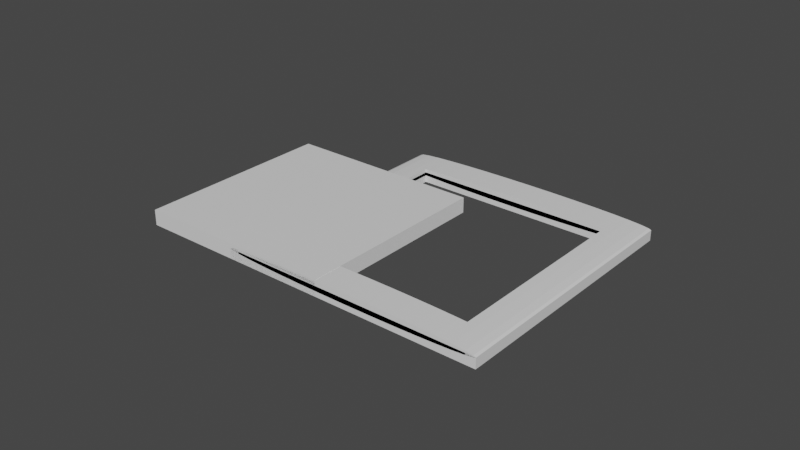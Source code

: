 # Source: Wall_Switch.blend  (saved by Blender 3.0.42; exported with 4.5.12 LTS)
import bpy
from mathutils import Matrix  # noqa: F401  (used for matrix-valued properties, if any)

bpy.ops.wm.read_factory_settings(use_empty=True)
scene = bpy.context.scene
scene.name = 'Scene'

# ---- collections
col_collection = bpy.data.collections.new('Collection'); scene.collection.children.link(col_collection)

# ---- materials (node trees are filled in below, after node groups)
mat_m_frame = bpy.data.materials.new('M_Frame')
mat_m_frame.use_transparent_shadow = False
mat_m_switch = bpy.data.materials.new('M_Switch')
mat_m_switch.use_transparent_shadow = False

# ---- material node trees
mat_m_frame.use_nodes = True; mat_m_frame.node_tree.nodes.clear()
_N = mat_m_frame.node_tree.nodes; _L = mat_m_frame.node_tree.links
n0 = _N.new('ShaderNodeBsdfPrincipled'); n0.name = 'Principled BSDF'; n0.location = (10, 300)
n0.distribution = 'GGX'
n0.subsurface_method = 'RANDOM_WALK_SKIN'
n0.inputs[3].default_value = 1.45
n0.inputs[27].default_value = (0.0, 0.0, 0.0, 1.0)
n0.inputs[28].default_value = 1.0
n1 = _N.new('ShaderNodeOutputMaterial'); n1.name = 'Material Output'; n1.location = (300, 300)
_L.new(n0.outputs[0], n1.inputs[0])
n1.is_active_output = True
mat_m_switch.use_nodes = True; mat_m_switch.node_tree.nodes.clear()
_N = mat_m_switch.node_tree.nodes; _L = mat_m_switch.node_tree.links
n0 = _N.new('ShaderNodeBsdfPrincipled'); n0.name = 'Principled BSDF'; n0.location = (10, 300)
n0.distribution = 'GGX'
n0.subsurface_method = 'RANDOM_WALK_SKIN'
n0.inputs[3].default_value = 1.45
n0.inputs[27].default_value = (0.0, 0.0, 0.0, 1.0)
n0.inputs[28].default_value = 1.0
n1 = _N.new('ShaderNodeOutputMaterial'); n1.name = 'Material Output'; n1.location = (300, 300)
_L.new(n0.outputs[0], n1.inputs[0])
n1.is_active_output = True

# ---- world
world_world = bpy.data.worlds.new('World'); scene.world = world_world
world_world.use_nodes = True; world_world.node_tree.nodes.clear()
_N = world_world.node_tree.nodes; _L = world_world.node_tree.links
n0 = _N.new('ShaderNodeOutputWorld'); n0.name = 'World Output'; n0.location = (300, 300)
n1 = _N.new('ShaderNodeBackground'); n1.name = 'Background'; n1.location = (10, 300)
n1.inputs[0].default_value = (0.05088, 0.05088, 0.05088, 1.0)
_L.new(n1.outputs[0], n0.inputs[0])
n0.is_active_output = True
world_world.color = (0.05088, 0.05088, 0.05088)
world_world.use_sun_shadow = False
world_world.sun_shadow_jitter_overblur = 0.0

# ---- meshes
me_frame = bpy.data.meshes.new('Frame')
me_frame.from_pydata([(1.49e-08, 2.98e-08, 9.313e-10), (1.49e-08, 2.98e-08, 0.03121), (1.49e-08, 0.3601, 9.313e-10), (1.49e-08, 0.3601, 0.03121), (0.426, 2.98e-08, 9.313e-10), (0.426, 2.98e-08, 0.03121), (0.426, 0.3601, 9.313e-10), (0.426, 0.3601, 0.03121), (0.3758, 0.3177, 9.313e-10), (0.05011, 0.04236, 9.313e-10), (0.05011, 0.3177, 9.313e-10), (0.3758, 0.04236, 9.313e-10), (0.05011, 0.3177, 0.03121), (0.05011, 0.04236, 0.03121), (0.3758, 0.04236, 0.03121), (0.3758, 0.3177, 0.03121), (0.426, 1.49e-08, 0.03121), (0.426, 0.3601, 0.03121), (0.4219, 1.49e-08, 0.03425), (0.4219, 0.3601, 0.03425), (0.4097, 2.98e-08, 0.03718), (0.4097, 0.3601, 0.03718), (0.3901, 2.98e-08, 0.03988), (0.3901, 0.3601, 0.03988), (0.3636, 2.98e-08, 0.04224), (0.3636, 0.3601, 0.04224), (0.3313, 2.98e-08, 0.04419), (0.3313, 0.3601, 0.04419), (0.2945, 2.98e-08, 0.04563), (0.2945, 0.3601, 0.04563), (0.2545, 2.98e-08, 0.04652), (0.2545, 0.3601, 0.04652), (0.213, 2.98e-08, 0.04682), (0.213, 0.3601, 0.04682), (0.1714, 2.98e-08, 0.04652), (0.1714, 0.3601, 0.04652), (0.1315, 2.98e-08, 0.04563), (0.1315, 0.3601, 0.04563), (0.09465, 2.98e-08, 0.04419), (0.09465, 0.3601, 0.04419), (0.06238, 2.98e-08, 0.04224), (0.06238, 0.3601, 0.04224), (0.03589, 2.98e-08, 0.03988), (0.03589, 0.3601, 0.03988), (0.01621, 2.98e-08, 0.03718), (0.01621, 0.3601, 0.03718), (0.004092, 4.47e-08, 0.03425), (0.004092, 0.3601, 0.03425), (0.0, 4.47e-08, 0.03121), (2.98e-08, 0.3601, 0.03121), (0.004092, 4.47e-08, 0.02817), (0.004092, 0.3601, 0.02817), (0.01621, 2.98e-08, 0.02524), (0.01621, 0.3601, 0.02524), (0.03589, 2.98e-08, 0.02254), (0.03589, 0.3601, 0.02254), (0.06238, 2.98e-08, 0.02018), (0.06238, 0.3601, 0.02018), (0.09465, 2.98e-08, 0.01823), (0.09465, 0.3601, 0.01823), (0.1315, 2.98e-08, 0.01679), (0.1315, 0.3601, 0.01679), (0.1714, 2.98e-08, 0.0159), (0.1714, 0.3601, 0.0159), (0.213, 2.98e-08, 0.01561), (0.213, 0.3601, 0.01561), (0.2545, 2.98e-08, 0.0159), (0.2545, 0.3601, 0.0159), (0.2945, 2.98e-08, 0.01679), (0.2945, 0.3601, 0.01679), (0.3313, 2.98e-08, 0.01823), (0.3313, 0.3601, 0.01823), (0.3636, 2.98e-08, 0.02018), (0.3636, 0.3601, 0.02018), (0.3901, 2.98e-08, 0.02254), (0.3901, 0.3601, 0.02254), (0.4097, 2.98e-08, 0.02524), (0.4097, 0.3601, 0.02524), (0.4219, 1.49e-08, 0.02817), (0.4219, 0.3601, 0.02817), (0.3758, 0.3177, 0.04115), (0.3758, 0.04236, 0.04115), (0.3636, 0.04236, 0.04224), (0.3636, 0.3177, 0.04224), (0.3313, 0.04236, 0.04419), (0.3313, 0.3177, 0.04419), (0.2945, 0.04236, 0.04563), (0.2945, 0.3177, 0.04563), (0.2545, 0.04236, 0.04652), (0.2545, 0.3177, 0.04652), (0.213, 0.04236, 0.04682), (0.213, 0.3177, 0.04682), (0.1714, 0.04236, 0.04652), (0.1714, 0.3177, 0.04652), (0.1315, 0.04236, 0.04563), (0.1315, 0.3177, 0.04563), (0.09465, 0.04236, 0.04419), (0.09465, 0.3177, 0.04419), (0.06238, 0.04236, 0.04224), (0.06238, 0.3177, 0.04224), (0.05011, 0.3177, 0.04115), (0.05011, 0.04236, 0.04115), (0.05011, 0.3177, 0.02127), (0.05011, 0.04236, 0.02127), (0.06238, 0.04236, 0.02018), (0.06238, 0.3177, 0.02018), (0.09465, 0.04236, 0.01823), (0.09465, 0.3177, 0.01823), (0.1315, 0.04236, 0.01679), (0.1315, 0.3177, 0.01679), (0.1714, 0.04236, 0.0159), (0.1714, 0.3177, 0.0159), (0.213, 0.04236, 0.01561), (0.213, 0.3177, 0.01561), (0.2545, 0.04236, 0.0159), (0.2545, 0.3177, 0.0159), (0.2945, 0.04236, 0.01679), (0.2945, 0.3177, 0.01679), (0.3313, 0.04236, 0.01823), (0.3313, 0.3177, 0.01823), (0.3636, 0.04236, 0.02018), (0.3636, 0.3177, 0.02018), (0.3758, 0.3177, 0.02127), (0.3758, 0.04236, 0.02127)], [], [(0, 1, 3, 2), (2, 3, 7, 6), (6, 7, 5, 4), (4, 5, 1, 0), (9, 0, 2, 10), (2, 6, 4, 0, 9, 11, 8, 10), (3, 1, 13, 12), (13, 1, 5, 7, 3, 12, 15, 14), (13, 9, 10, 12), (12, 10, 8, 15), (8, 11, 14, 15), (11, 9, 13, 14), (16, 17, 19, 18), (18, 19, 21, 20), (20, 21, 23, 22), (82, 24, 22, 23, 25, 83, 80, 81), (83, 25, 27, 85), (84, 26, 24, 82), (85, 27, 29, 87), (86, 28, 26, 84), (87, 29, 31, 89), (88, 30, 28, 86), (89, 31, 33, 91), (90, 32, 30, 88), (91, 33, 35, 93), (92, 34, 32, 90), (93, 35, 37, 95), (94, 36, 34, 92), (95, 37, 39, 97), (96, 38, 36, 94), (97, 39, 41, 99), (98, 40, 38, 96), (99, 41, 43, 42, 40, 98, 101, 100), (42, 43, 45, 44), (44, 45, 47, 46), (46, 47, 49, 48), (48, 49, 51, 50), (50, 51, 53, 52), (52, 53, 55, 54), (56, 54, 55, 57, 105, 102, 103, 104), (105, 57, 59, 107), (58, 56, 104, 106), (107, 59, 61, 109), (60, 58, 106, 108), (109, 61, 63, 111), (62, 60, 108, 110), (111, 63, 65, 113), (64, 62, 110, 112), (65, 67, 115, 113), (66, 64, 112, 114), (115, 67, 69, 117), (68, 66, 114, 116), (117, 69, 71, 119), (70, 68, 116, 118), (119, 71, 73, 121), (72, 70, 118, 120), (73, 75, 74, 72, 120, 123, 122, 121), (74, 75, 77, 76), (53, 51, 49, 47, 45, 43, 41, 39, 37, 35, 33, 31, 29, 27, 25, 23, 21, 19, 17, 79, 77, 75, 73, 71, 69, 67, 65, 63, 61, 59, 57, 55), (76, 77, 79, 78), (78, 79, 17, 16), (78, 16, 18, 20, 22, 24, 26, 28, 30, 32, 34, 36, 38, 40, 42, 44, 46, 48, 50, 52, 54, 56, 58, 60, 62, 64, 66, 68, 70, 72, 74, 76), (102, 100, 101, 103), (80, 83, 85, 87, 89, 91, 93, 95, 97, 99, 100, 102, 105, 107, 109, 111, 113, 115, 117, 119, 121, 122), (81, 80, 122, 123), (103, 101, 98, 96, 94, 92, 90, 88, 86, 84, 82, 81, 123, 120, 118, 116, 114, 112, 110, 108, 106, 104)])
_uv = me_frame.uv_layers.new(name='MapaUV')
_uv.uv.foreach_set('vector', [0.375, 0.0, 0.625, 0.0, 0.625, 0.25, 0.375, 0.25, 0.375, 0.25, 0.625, 0.25, 0.625, 0.5, 0.375, 0.5, 0.375, 0.5, 0.625, 0.5, 0.625, 0.75, 0.375, 0.75, 0.375, 0.75, 0.625, 0.75, 0.625, 1.0, 0.375, 1.0, 0.1544, 0.7206, 0.125, 0.75, 0.125, 0.5, 0.1544, 0.5294, 0.125, 0.5, 0.375, 0.5, 0.375, 0.75, 0.125, 0.75, 0.1544, 0.7206, 0.3456, 0.7206, 0.3456, 0.5294, 0.1544, 0.5294, 0.875, 0.5, 0.875, 0.75, 0.8456, 0.7206, 0.8456, 0.5294, 0.8456, 0.7206, 0.875, 0.75, 0.625, 0.75, 0.625, 0.5, 0.875, 0.5, 0.8456, 0.5294, 0.6544, 0.5294, 0.6544, 0.7206, 0.5417, 0.0, 0.4583, 0.0, 0.4583, 0.25, 0.5417, 0.25, 0.5417, 0.25, 0.4583, 0.25, 0.4583, 0.5, 0.5417, 0.5, 0.4583, 0.5, 0.4583, 0.75, 0.5417, 0.75, 0.5417, 0.5, 0.4583, 0.75, 0.4583, 1.0, 0.5417, 1.0, 0.5417, 0.75, 1.0, 0.5, 1.0, 1.0, 0.9688, 1.0, 0.9688, 0.5, 0.9688, 0.5, 0.9688, 1.0, 0.9375, 1.0, 0.9375, 0.5, 0.9375, 0.5, 0.9375, 1.0, 0.9062, 1.0, 0.9062, 0.5, 0.875, 0.5588, 0.875, 0.5, 0.9062, 0.5, 0.9062, 1.0, 0.875, 1.0, 0.875, 0.9412, 0.8895, 0.9412, 0.8895, 0.5588, 0.875, 0.9412, 0.875, 1.0, 0.8438, 1.0, 0.8438, 0.9412, 0.8438, 0.5588, 0.8438, 0.5, 0.875, 0.5, 0.875, 0.5588, 0.8438, 0.9412, 0.8438, 1.0, 0.8125, 1.0, 0.8125, 0.9412, 0.8125, 0.5588, 0.8125, 0.5, 0.8438, 0.5, 0.8438, 0.5588, 0.8125, 0.9412, 0.8125, 1.0, 0.7812, 1.0, 0.7812, 0.9412, 0.7812, 0.5588, 0.7812, 0.5, 0.8125, 0.5, 0.8125, 0.5588, 0.7812, 0.9412, 0.7812, 1.0, 0.75, 1.0, 0.75, 0.9412, 0.75, 0.5588, 0.75, 0.5, 0.7812, 0.5, 0.7812, 0.5588, 0.75, 0.9412, 0.75, 1.0, 0.7188, 1.0, 0.7188, 0.9412, 0.7188, 0.5588, 0.7188, 0.5, 0.75, 0.5, 0.75, 0.5588, 0.7188, 0.9412, 0.7188, 1.0, 0.6875, 1.0, 0.6875, 0.9412, 0.6875, 0.5588, 0.6875, 0.5, 0.7188, 0.5, 0.7188, 0.5588, 0.6875, 0.9412, 0.6875, 1.0, 0.6562, 1.0, 0.6562, 0.9412, 0.6562, 0.5588, 0.6562, 0.5, 0.6875, 0.5, 0.6875, 0.5588, 0.6562, 0.9412, 0.6562, 1.0, 0.625, 1.0, 0.625, 0.9412, 0.625, 0.5588, 0.625, 0.5, 0.6562, 0.5, 0.6562, 0.5588, 0.625, 0.9412, 0.625, 1.0, 0.5938, 1.0, 0.5938, 0.5, 0.625, 0.5, 0.625, 0.5588, 0.6105, 0.5588, 0.6105, 0.9412, 0.5938, 0.5, 0.5938, 1.0, 0.5625, 1.0, 0.5625, 0.5, 0.5625, 0.5, 0.5625, 1.0, 0.5312, 1.0, 0.5312, 0.5, 0.5312, 0.5, 0.5312, 1.0, 0.5, 1.0, 0.5, 0.5, 0.5, 0.5, 0.5, 1.0, 0.4688, 1.0, 0.4688, 0.5, 0.4688, 0.5, 0.4688, 1.0, 0.4375, 1.0, 0.4375, 0.5, 0.4375, 0.5, 0.4375, 1.0, 0.4062, 1.0, 0.4062, 0.5, 0.375, 0.5, 0.4062, 0.5, 0.4062, 1.0, 0.375, 1.0, 0.375, 0.9412, 0.3895, 0.9412, 0.3895, 0.5588, 0.375, 0.5588, 0.375, 0.9412, 0.375, 1.0, 0.3438, 1.0, 0.3437, 0.9412, 0.3438, 0.5, 0.375, 0.5, 0.375, 0.5588, 0.3438, 0.5588, 0.3438, 0.9412, 0.3438, 1.0, 0.3125, 1.0, 0.3125, 0.9412, 0.3125, 0.5, 0.3438, 0.5, 0.3438, 0.5588, 0.3125, 0.5588, 0.3125, 0.9412, 0.3125, 1.0, 0.2812, 1.0, 0.2812, 0.9412, 0.2812, 0.5, 0.3125, 0.5, 0.3125, 0.5588, 0.2812, 0.5588, 0.2812, 0.9412, 0.2812, 1.0, 0.25, 1.0, 0.25, 0.9412, 0.25, 0.5, 0.2812, 0.5, 0.2812, 0.5588, 0.25, 0.5588, 0.25, 1.0, 0.2188, 1.0, 0.2188, 0.9412, 0.25, 0.9412, 0.2188, 0.5, 0.25, 0.5, 0.25, 0.5588, 0.2188, 0.5588, 0.2188, 0.9412, 0.2188, 1.0, 0.1875, 1.0, 0.1875, 0.9412, 0.1875, 0.5, 0.2188, 0.5, 0.2188, 0.5588, 0.1875, 0.5588, 0.1875, 0.9412, 0.1875, 1.0, 0.1562, 1.0, 0.1562, 0.9412, 0.1562, 0.5, 0.1875, 0.5, 0.1875, 0.5588, 0.1562, 0.5588, 0.1562, 0.9412, 0.1562, 1.0, 0.125, 1.0, 0.125, 0.9412, 0.125, 0.5, 0.1562, 0.5, 0.1562, 0.5588, 0.125, 0.5588, 0.125, 1.0, 0.09375, 1.0, 0.09375, 0.5, 0.125, 0.5, 0.125, 0.5588, 0.1105, 0.5588, 0.1105, 0.9412, 0.125, 0.9412, 0.09375, 0.5, 0.09375, 1.0, 0.0625, 1.0, 0.0625, 0.5, 0.1582, 0.02827, 0.2032, 0.01461, 0.25, 0.01, 0.2968, 0.01461, 0.3418, 0.02827, 0.3833, 0.05045, 0.4197, 0.08029, 0.4496, 0.1167, 0.4717, 0.1582, 0.4854, 0.2032, 0.49, 0.25, 0.4854, 0.2968, 0.4717, 0.3418, 0.4496, 0.3833, 0.4197, 0.4197, 0.3833, 0.4496, 0.3418, 0.4717, 0.2968, 0.4854, 0.25, 0.49, 0.2032, 0.4854, 0.1582, 0.4717, 0.1167, 0.4496, 0.08029, 0.4197, 0.05045, 0.3833, 0.02827, 0.3418, 0.01461, 0.2968, 0.01, 0.25, 0.01461, 0.2032, 0.02827, 0.1582, 0.05045, 0.1167, 0.08029, 0.08029, 0.1167, 0.05045, 0.0625, 0.5, 0.0625, 1.0, 0.03125, 1.0, 0.03125, 0.5, 0.03125, 0.5, 0.03125, 1.0, 0.0, 1.0, 0.0, 0.5, 0.7032, 0.4854, 0.75, 0.49, 0.7968, 0.4854, 0.8418, 0.4717, 0.8833, 0.4496, 0.9197, 0.4197, 0.9496, 0.3833, 0.9717, 0.3418, 0.9854, 0.2968, 0.99, 0.25, 0.9854, 0.2032, 0.9717, 0.1582, 0.9496, 0.1167, 0.9197, 0.08029, 0.8833, 0.05045, 0.8418, 0.02827, 0.7968, 0.01461, 0.75, 0.01, 0.7032, 0.01461, 0.6582, 0.02827, 0.6167, 0.05045, 0.5803, 0.08029, 0.5504, 0.1167, 0.5283, 0.1582, 0.5146, 0.2032, 0.51, 0.25, 0.5146, 0.2968, 0.5283, 0.3418, 0.5504, 0.3833, 0.5803, 0.4197, 0.6167, 0.4496, 0.6582, 0.4717, 0.375, 0.25, 0.375, 0.25, 0.375, 0.0, 0.375, 0.0, 0.5682, 0.25, 0.5711, 0.25, 0.5763, 0.25, 0.5802, 0.25, 0.5825, 0.25, 0.5833, 0.25, 0.5825, 0.25, 0.5802, 0.25, 0.5763, 0.25, 0.5711, 0.25, 0.5682, 0.25, 0.5151, 0.25, 0.5122, 0.25, 0.507, 0.25, 0.5032, 0.25, 0.5008, 0.25, 0.5, 0.25, 0.5008, 0.25, 0.5032, 0.25, 0.507, 0.25, 0.5122, 0.25, 0.5151, 0.25, 0.375, 0.75, 0.375, 0.5, 0.375, 0.5, 0.375, 0.75, 0.5151, 0.75, 0.5682, 0.75, 0.5711, 0.75, 0.5763, 0.75, 0.5802, 0.75, 0.5825, 0.75, 0.5833, 0.75, 0.5825, 0.75, 0.5802, 0.75, 0.5763, 0.75, 0.5711, 0.75, 0.5682, 0.75, 0.5151, 0.75, 0.5122, 0.75, 0.507, 0.75, 0.5032, 0.75, 0.5008, 0.75, 0.5, 0.75, 0.5008, 0.75, 0.5032, 0.75, 0.507, 0.75, 0.5122, 0.75])
me_frame.materials.append(mat_m_frame)
me_frame.use_remesh_fix_poles = True
me_frame.use_remesh_preserve_attributes = False
me_frame.update()
me_switch = bpy.data.meshes.new('Switch')
me_switch.from_pydata([(-0.213, 2.98e-08, 9.313e-10), (-0.213, 2.98e-08, 0.03121), (-0.213, 0.3601, 9.313e-10), (-0.213, 0.3601, 0.03121), (0.213, 2.98e-08, 9.313e-10), (0.213, 2.98e-08, 0.03121), (0.213, 0.3601, 9.313e-10), (0.213, 0.3601, 0.03121)], [], [(0, 1, 3, 2), (2, 3, 7, 6), (6, 7, 5, 4), (4, 5, 1, 0), (2, 6, 4, 0), (7, 3, 1, 5)])
_uv = me_switch.uv_layers.new(name='MapaUV')
_uv.uv.foreach_set('vector', [0.375, 0.0, 0.625, 0.0, 0.625, 0.25, 0.375, 0.25, 0.375, 0.25, 0.625, 0.25, 0.625, 0.5, 0.375, 0.5, 0.375, 0.5, 0.625, 0.5, 0.625, 0.75, 0.375, 0.75, 0.375, 0.75, 0.625, 0.75, 0.625, 1.0, 0.375, 1.0, 0.125, 0.5, 0.375, 0.5, 0.375, 0.75, 0.125, 0.75, 0.625, 0.5, 0.875, 0.5, 0.875, 0.75, 0.625, 0.75])
me_switch.materials.append(mat_m_switch)
me_switch.use_remesh_fix_poles = True
me_switch.use_remesh_preserve_attributes = False
me_switch.update()

# ---- objects
ob_frame = bpy.data.objects.new('Frame', me_frame)
ob_switch = bpy.data.objects.new('Switch', me_switch)

# ---- transforms, parenting, visibility, modifiers, constraints
ob_frame.location = (-3.725e-09, -7.451e-09, 0.0)
ob_frame.scale = (0.1995, 0.2361, 0.1068)
ob_switch.location = (0.0, 0.0, 0.0)
ob_switch.scale = (0.1526, 0.1805, 0.1602)

# ---- collection membership
col_collection.objects.link(ob_frame)
col_collection.objects.link(ob_switch)

# ---- scene / render settings (as saved in the file)
scene.frame_start = 1; scene.frame_end = 250; scene.frame_set(1)
scene.render.engine = 'BLENDER_EEVEE_NEXT'
scene.cycles.sampling_pattern = 'TABULATED_SOBOL'
scene.cycles.use_light_tree = False
scene.view_settings.view_transform = 'Filmic'
bpy.context.view_layer.update()

# ---- added for rendering (the .blend has no active camera and no usable light): camera, sun
cam_auto = bpy.data.cameras.new('AutoCamera')
cam_auto.lens = 50.0
cam_auto.sensor_width = 36.0
cam_auto.clip_end = 1000.0
ob_auto_camera = bpy.data.objects.new('AutoCamera', cam_auto)
scene.collection.objects.link(ob_auto_camera)
ob_auto_camera.location = (0.211295, -0.179554, 0.150536)
ob_auto_camera.rotation_euler = (1.09748, -7.21219e-08, 0.694738)
scene.camera = ob_auto_camera
light_auto_sun = bpy.data.lights.new('AutoSun', 'SUN')
light_auto_sun.energy = 3.0
light_auto_sun.angle = 0.0523599
ob_auto_sun = bpy.data.objects.new('AutoSun', light_auto_sun)
scene.collection.objects.link(ob_auto_sun)
ob_auto_sun.rotation_euler = (0.872665, 0.174533, 0.523599)
bpy.context.view_layer.update()
